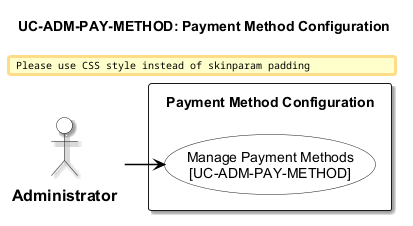

The diagram above was rendered by PlantUML. Its source (embedded in the PNG):
@startuml usecase-payment-method-config
!include _shared/styles.iuml
title UC-ADM-PAY-METHOD: Payment Method Configuration

actor "Administrator" as Admin

rectangle "Payment Method Configuration" {
  usecase "Manage Payment Methods\n[UC-ADM-PAY-METHOD]" as UC_MAIN
}

Admin --> UC_MAIN

@enduml